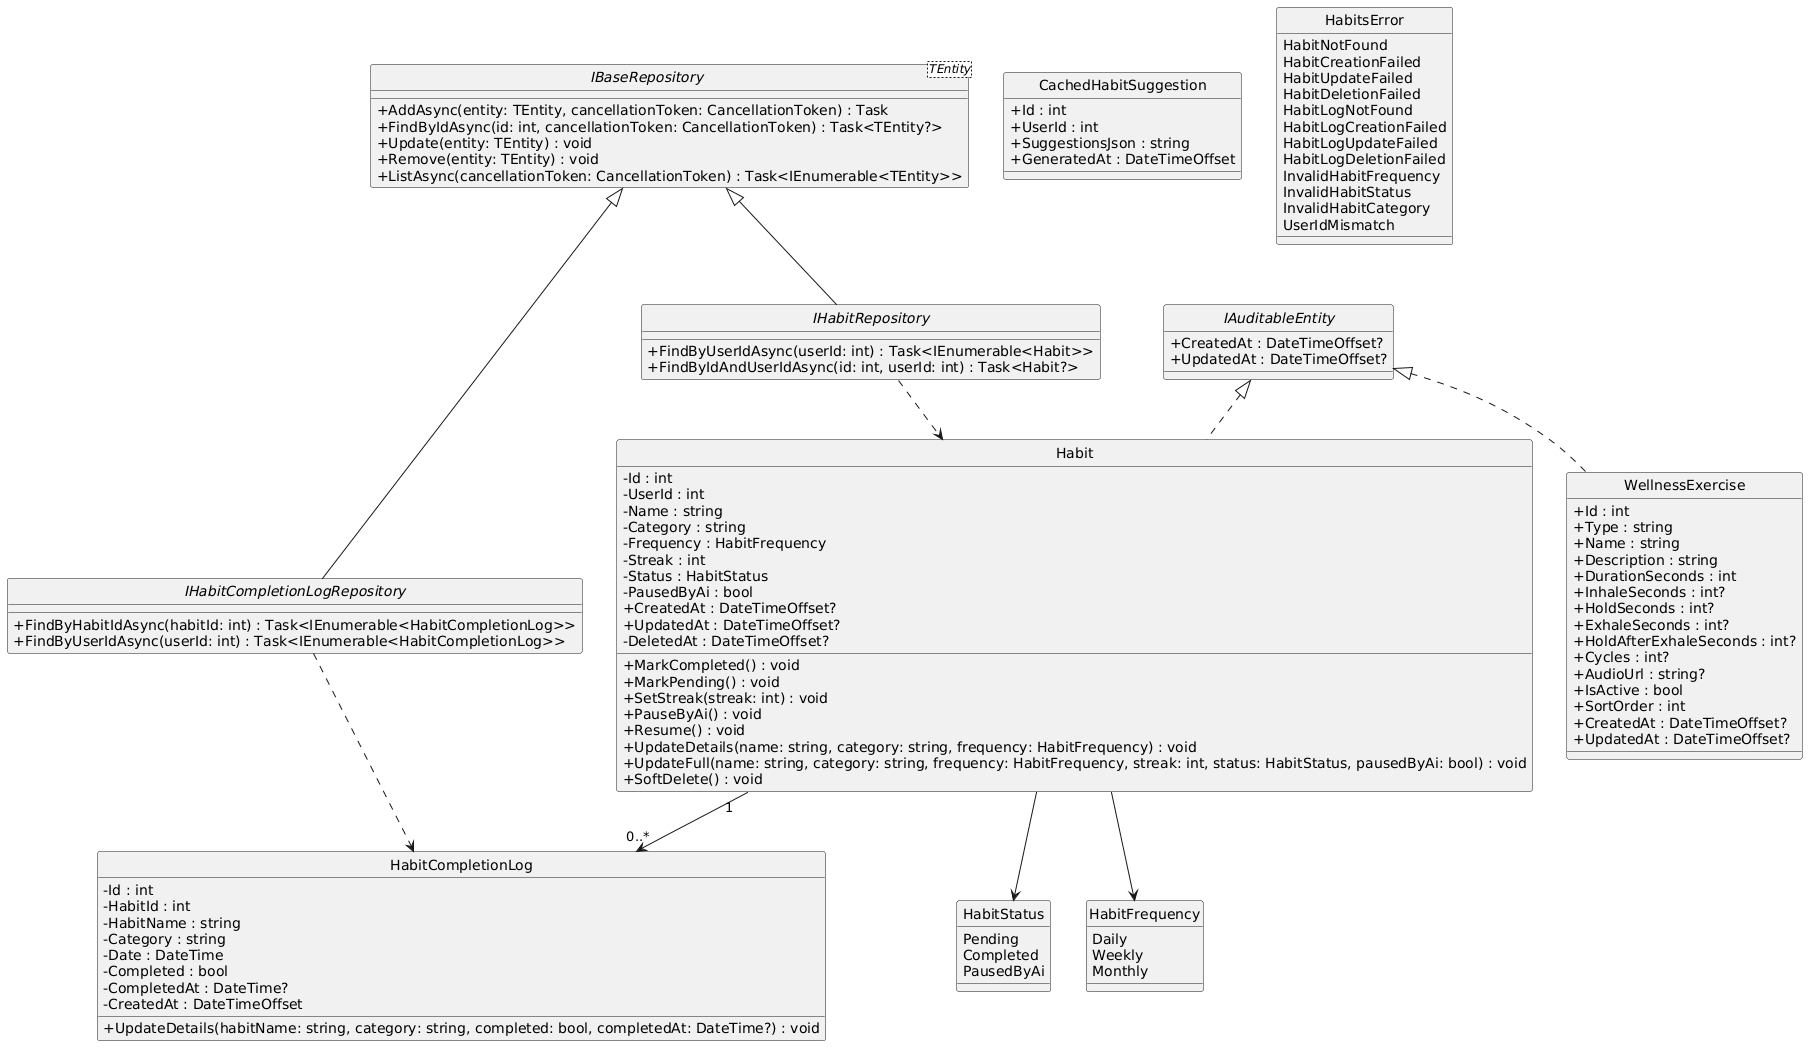

The diagram above was rendered by PlantUML. Its source (embedded in the PNG):
@startuml
skinparam classAttributeIconSize 0
hide circle

interface IAuditableEntity {
  +CreatedAt : DateTimeOffset?
  +UpdatedAt : DateTimeOffset?
}

interface "IBaseRepository<TEntity>" as IBaseRepository {
  +AddAsync(entity: TEntity, cancellationToken: CancellationToken) : Task
  +FindByIdAsync(id: int, cancellationToken: CancellationToken) : Task<TEntity?>
  +Update(entity: TEntity) : void
  +Remove(entity: TEntity) : void
  +ListAsync(cancellationToken: CancellationToken) : Task<IEnumerable<TEntity>>
}

enum HabitFrequency {
  Daily
  Weekly
  Monthly
}

enum HabitStatus {
  Pending
  Completed
  PausedByAi
}

class Habit {
  -Id : int
  -UserId : int
  -Name : string
  -Category : string
  -Frequency : HabitFrequency
  -Streak : int
  -Status : HabitStatus
  -PausedByAi : bool
  +CreatedAt : DateTimeOffset?
  +UpdatedAt : DateTimeOffset?
  -DeletedAt : DateTimeOffset?
  +MarkCompleted() : void
  +MarkPending() : void
  +SetStreak(streak: int) : void
  +PauseByAi() : void
  +Resume() : void
  +UpdateDetails(name: string, category: string, frequency: HabitFrequency) : void
  +UpdateFull(name: string, category: string, frequency: HabitFrequency, streak: int, status: HabitStatus, pausedByAi: bool) : void
  +SoftDelete() : void
}

class HabitCompletionLog {
  -Id : int
  -HabitId : int
  -HabitName : string
  -Category : string
  -Date : DateTime
  -Completed : bool
  -CompletedAt : DateTime?
  -CreatedAt : DateTimeOffset
  +UpdateDetails(habitName: string, category: string, completed: bool, completedAt: DateTime?) : void
}

class CachedHabitSuggestion {
  +Id : int
  +UserId : int
  +SuggestionsJson : string
  +GeneratedAt : DateTimeOffset
}

class WellnessExercise {
  +Id : int
  +Type : string
  +Name : string
  +Description : string
  +DurationSeconds : int
  +InhaleSeconds : int?
  +HoldSeconds : int?
  +ExhaleSeconds : int?
  +HoldAfterExhaleSeconds : int?
  +Cycles : int?
  +AudioUrl : string?
  +IsActive : bool
  +SortOrder : int
  +CreatedAt : DateTimeOffset?
  +UpdatedAt : DateTimeOffset?
}

enum HabitsError {
  HabitNotFound
  HabitCreationFailed
  HabitUpdateFailed
  HabitDeletionFailed
  HabitLogNotFound
  HabitLogCreationFailed
  HabitLogUpdateFailed
  HabitLogDeletionFailed
  InvalidHabitFrequency
  InvalidHabitStatus
  InvalidHabitCategory
  UserIdMismatch
}

interface IHabitRepository {
  +FindByUserIdAsync(userId: int) : Task<IEnumerable<Habit>>
  +FindByIdAndUserIdAsync(id: int, userId: int) : Task<Habit?>
}

interface IHabitCompletionLogRepository {
  +FindByHabitIdAsync(habitId: int) : Task<IEnumerable<HabitCompletionLog>>
  +FindByUserIdAsync(userId: int) : Task<IEnumerable<HabitCompletionLog>>
}

Habit .up.|> IAuditableEntity
WellnessExercise .up.|> IAuditableEntity
IHabitRepository -up-|> IBaseRepository
IHabitCompletionLogRepository -up-|> IBaseRepository

Habit "1" --> "0..*" HabitCompletionLog
Habit --> HabitFrequency
Habit --> HabitStatus
IHabitRepository ..> Habit
IHabitCompletionLogRepository ..> HabitCompletionLog
@enduml